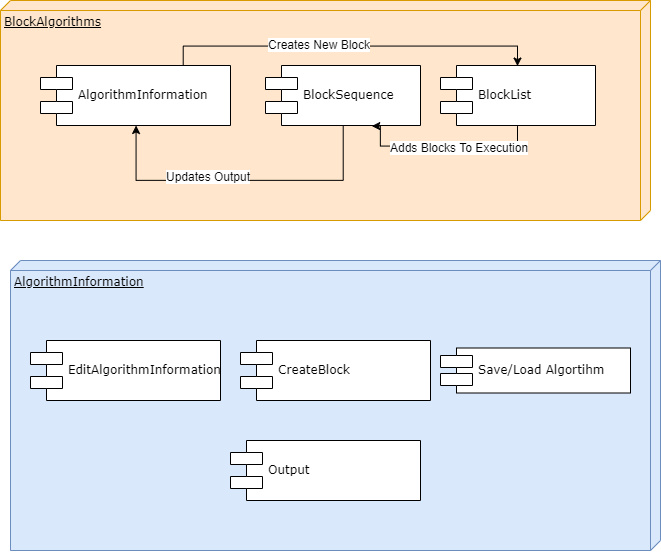

The diagram above was exported from draw.io. Its source (the exported page's mxGraphModel, read from the mxfile embedded in the PNG):
<mxGraphModel dx="1483" dy="713" grid="1" gridSize="10" guides="1" tooltips="1" connect="1" arrows="1" fold="1" page="1" pageScale="1" pageWidth="1100" pageHeight="850" background="#ffffff" math="0" shadow="0">
  <root>
    <mxCell id="0" />
    <mxCell id="1" parent="0" />
    <mxCell id="39150e848f15840c-1" value="BlockAlgorithms&lt;br&gt;" style="verticalAlign=top;align=left;spacingTop=8;spacingLeft=2;spacingRight=12;shape=cube;size=10;direction=south;fontStyle=4;html=1;rounded=0;shadow=0;comic=0;labelBackgroundColor=none;strokeWidth=1;fontFamily=Verdana;fontSize=12;fillColor=#ffe6cc;strokeColor=#d79b00;" parent="1" vertex="1">
      <mxGeometry x="120" y="70" width="650" height="220" as="geometry" />
    </mxCell>
    <mxCell id="b9mD0zW8_jS-8_sYjbd6-11" style="edgeStyle=orthogonalEdgeStyle;rounded=0;orthogonalLoop=1;jettySize=auto;html=1;exitX=0.5;exitY=1;exitDx=0;exitDy=0;" edge="1" parent="1" source="39150e848f15840c-5" target="b9mD0zW8_jS-8_sYjbd6-1">
      <mxGeometry relative="1" as="geometry">
        <Array as="points">
          <mxPoint x="463" y="250" />
          <mxPoint x="256" y="250" />
        </Array>
      </mxGeometry>
    </mxCell>
    <mxCell id="b9mD0zW8_jS-8_sYjbd6-12" value="Updates Output&lt;br&gt;" style="text;html=1;align=center;verticalAlign=middle;resizable=0;points=[];;labelBackgroundColor=#ffffff;" vertex="1" connectable="0" parent="b9mD0zW8_jS-8_sYjbd6-11">
      <mxGeometry x="0.1996" y="-5" relative="1" as="geometry">
        <mxPoint as="offset" />
      </mxGeometry>
    </mxCell>
    <mxCell id="39150e848f15840c-5" value="BlockSequence&lt;br&gt;" style="shape=component;align=left;spacingLeft=36;rounded=0;shadow=0;comic=0;labelBackgroundColor=none;strokeWidth=1;fontFamily=Verdana;fontSize=12;html=1;" parent="1" vertex="1">
      <mxGeometry x="385" y="135" width="155" height="60" as="geometry" />
    </mxCell>
    <mxCell id="b9mD0zW8_jS-8_sYjbd6-18" style="edgeStyle=orthogonalEdgeStyle;rounded=0;orthogonalLoop=1;jettySize=auto;html=1;exitX=0.75;exitY=0;exitDx=0;exitDy=0;entryX=0.5;entryY=0;entryDx=0;entryDy=0;" edge="1" parent="1" source="b9mD0zW8_jS-8_sYjbd6-1" target="b9mD0zW8_jS-8_sYjbd6-2">
      <mxGeometry relative="1" as="geometry" />
    </mxCell>
    <mxCell id="b9mD0zW8_jS-8_sYjbd6-19" value="Creates New Block&lt;br&gt;" style="text;html=1;align=center;verticalAlign=middle;resizable=0;points=[];;labelBackgroundColor=#ffffff;" vertex="1" connectable="0" parent="b9mD0zW8_jS-8_sYjbd6-18">
      <mxGeometry x="-0.1664" y="2" relative="1" as="geometry">
        <mxPoint as="offset" />
      </mxGeometry>
    </mxCell>
    <mxCell id="b9mD0zW8_jS-8_sYjbd6-1" value="AlgorithmInformation" style="shape=component;align=left;spacingLeft=36;rounded=0;shadow=0;comic=0;labelBackgroundColor=none;strokeWidth=1;fontFamily=Verdana;fontSize=12;html=1;" vertex="1" parent="1">
      <mxGeometry x="160" y="135" width="190" height="60" as="geometry" />
    </mxCell>
    <mxCell id="b9mD0zW8_jS-8_sYjbd6-14" style="edgeStyle=orthogonalEdgeStyle;rounded=0;orthogonalLoop=1;jettySize=auto;html=1;exitX=0.5;exitY=1;exitDx=0;exitDy=0;entryX=0.682;entryY=1.019;entryDx=0;entryDy=0;entryPerimeter=0;" edge="1" parent="1" source="b9mD0zW8_jS-8_sYjbd6-2" target="39150e848f15840c-5">
      <mxGeometry relative="1" as="geometry">
        <Array as="points">
          <mxPoint x="637" y="216" />
          <mxPoint x="500" y="216" />
          <mxPoint x="500" y="196" />
        </Array>
      </mxGeometry>
    </mxCell>
    <mxCell id="b9mD0zW8_jS-8_sYjbd6-16" value="Adds Blocks To Execution&lt;br&gt;" style="text;html=1;align=center;verticalAlign=middle;resizable=0;points=[];;labelBackgroundColor=#ffffff;" vertex="1" connectable="0" parent="b9mD0zW8_jS-8_sYjbd6-14">
      <mxGeometry x="-0.1573" y="1" relative="1" as="geometry">
        <mxPoint as="offset" />
      </mxGeometry>
    </mxCell>
    <mxCell id="b9mD0zW8_jS-8_sYjbd6-2" value="BlockList&lt;br&gt;" style="shape=component;align=left;spacingLeft=36;rounded=0;shadow=0;comic=0;labelBackgroundColor=none;strokeWidth=1;fontFamily=Verdana;fontSize=12;html=1;" vertex="1" parent="1">
      <mxGeometry x="560" y="135" width="155" height="60" as="geometry" />
    </mxCell>
    <mxCell id="b9mD0zW8_jS-8_sYjbd6-5" value="AlgorithmInformation" style="verticalAlign=top;align=left;spacingTop=8;spacingLeft=2;spacingRight=12;shape=cube;size=10;direction=south;fontStyle=4;html=1;rounded=0;shadow=0;comic=0;labelBackgroundColor=none;strokeWidth=1;fontFamily=Verdana;fontSize=12;fillColor=#dae8fc;strokeColor=#6c8ebf;" vertex="1" parent="1">
      <mxGeometry x="130" y="330" width="650" height="290" as="geometry" />
    </mxCell>
    <mxCell id="b9mD0zW8_jS-8_sYjbd6-6" value="EditAlgorithmInformation&lt;br&gt;" style="shape=component;align=left;spacingLeft=36;rounded=0;shadow=0;comic=0;labelBackgroundColor=none;strokeWidth=1;fontFamily=Verdana;fontSize=12;html=1;" vertex="1" parent="1">
      <mxGeometry x="150" y="410" width="190" height="60" as="geometry" />
    </mxCell>
    <mxCell id="b9mD0zW8_jS-8_sYjbd6-7" value="CreateBlock&lt;br&gt;" style="shape=component;align=left;spacingLeft=36;rounded=0;shadow=0;comic=0;labelBackgroundColor=none;strokeWidth=1;fontFamily=Verdana;fontSize=12;html=1;" vertex="1" parent="1">
      <mxGeometry x="360" y="410" width="190" height="60" as="geometry" />
    </mxCell>
    <mxCell id="b9mD0zW8_jS-8_sYjbd6-8" value="Save/Load Algortihm&lt;br&gt;" style="shape=component;align=left;spacingLeft=36;rounded=0;shadow=0;comic=0;labelBackgroundColor=none;strokeWidth=1;fontFamily=Verdana;fontSize=12;html=1;" vertex="1" parent="1">
      <mxGeometry x="560" y="417.5" width="190" height="45" as="geometry" />
    </mxCell>
    <mxCell id="b9mD0zW8_jS-8_sYjbd6-9" value="Output&lt;br&gt;" style="shape=component;align=left;spacingLeft=36;rounded=0;shadow=0;comic=0;labelBackgroundColor=none;strokeWidth=1;fontFamily=Verdana;fontSize=12;html=1;" vertex="1" parent="1">
      <mxGeometry x="350" y="510" width="190" height="60" as="geometry" />
    </mxCell>
  </root>
</mxGraphModel>